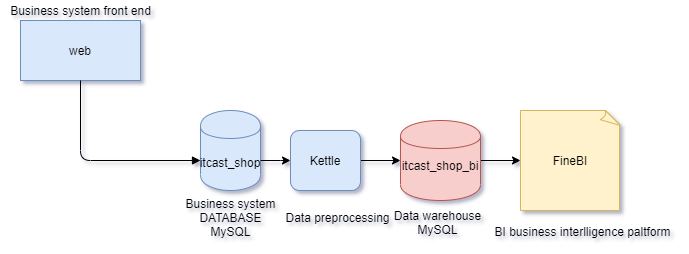

The diagram above was exported from draw.io. Its source (the exported page's mxGraphModel, read from the mxfile embedded in the PNG):
<mxGraphModel dx="1422" dy="762" grid="1" gridSize="10" guides="1" tooltips="1" connect="1" arrows="1" fold="1" page="1" pageScale="1" pageWidth="827" pageHeight="1169" background="none" math="0" shadow="1">
  <root>
    <mxCell id="0" />
    <mxCell id="1" parent="0" />
    <mxCell id="mXnhn6yZSFuYxTh92sPj-1" value="&lt;span class=&quot;fontstyle0&quot;&gt;itcast_shop&lt;/span&gt; &lt;br/&gt;" style="shape=cylinder;whiteSpace=wrap;html=1;boundedLbl=1;backgroundOutline=1;fillColor=#dae8fc;strokeColor=#6c8ebf;" vertex="1" parent="1">
      <mxGeometry x="360" y="350" width="60" height="80" as="geometry" />
    </mxCell>
    <mxCell id="mXnhn6yZSFuYxTh92sPj-3" value="web" style="rounded=0;whiteSpace=wrap;html=1;fillColor=#dae8fc;strokeColor=#6c8ebf;" vertex="1" parent="1">
      <mxGeometry x="180" y="260" width="120" height="60" as="geometry" />
    </mxCell>
    <mxCell id="mXnhn6yZSFuYxTh92sPj-7" value="" style="endArrow=block;endFill=1;endSize=6;html=1;exitX=0.5;exitY=1;exitDx=0;exitDy=0;" edge="1" parent="1" source="mXnhn6yZSFuYxTh92sPj-3">
      <mxGeometry width="100" relative="1" as="geometry">
        <mxPoint x="260" y="389.5" as="sourcePoint" />
        <mxPoint x="360" y="400" as="targetPoint" />
        <Array as="points">
          <mxPoint x="240" y="400" />
        </Array>
      </mxGeometry>
    </mxCell>
    <mxCell id="mXnhn6yZSFuYxTh92sPj-9" value="" style="endArrow=classic;html=1;exitX=1;exitY=0.625;exitDx=0;exitDy=0;exitPerimeter=0;" edge="1" parent="1" source="mXnhn6yZSFuYxTh92sPj-1">
      <mxGeometry width="50" height="50" relative="1" as="geometry">
        <mxPoint x="390" y="420" as="sourcePoint" />
        <mxPoint x="450" y="400" as="targetPoint" />
        <Array as="points">
          <mxPoint x="450" y="400" />
        </Array>
      </mxGeometry>
    </mxCell>
    <mxCell id="mXnhn6yZSFuYxTh92sPj-13" value="" style="edgeStyle=orthogonalEdgeStyle;rounded=0;orthogonalLoop=1;jettySize=auto;html=1;" edge="1" parent="1" source="mXnhn6yZSFuYxTh92sPj-10" target="mXnhn6yZSFuYxTh92sPj-12">
      <mxGeometry relative="1" as="geometry" />
    </mxCell>
    <mxCell id="mXnhn6yZSFuYxTh92sPj-10" value="Kettle" style="rounded=1;whiteSpace=wrap;html=1;fillColor=#dae8fc;strokeColor=#6c8ebf;" vertex="1" parent="1">
      <mxGeometry x="450" y="370" width="70" height="60" as="geometry" />
    </mxCell>
    <mxCell id="mXnhn6yZSFuYxTh92sPj-16" value="" style="edgeStyle=orthogonalEdgeStyle;rounded=0;orthogonalLoop=1;jettySize=auto;html=1;" edge="1" parent="1" source="mXnhn6yZSFuYxTh92sPj-12" target="mXnhn6yZSFuYxTh92sPj-14">
      <mxGeometry relative="1" as="geometry" />
    </mxCell>
    <mxCell id="mXnhn6yZSFuYxTh92sPj-12" value="&#10;&#10;&#10;&lt;span class=&quot;fontstyle0&quot;&gt;itcast_shop_bi&lt;/span&gt; &#10;&lt;br style=&quot;font-style: normal; font-variant: normal; font-weight: normal; letter-spacing: normal; line-height: normal; text-indent: 0px; text-transform: none; word-spacing: 0px;&quot;&gt;&#10;&#10;&#10;" style="shape=cylinder;whiteSpace=wrap;html=1;boundedLbl=1;backgroundOutline=1;fillColor=#f8cecc;strokeColor=#b85450;" vertex="1" parent="1">
      <mxGeometry x="560" y="360" width="80" height="80" as="geometry" />
    </mxCell>
    <mxCell id="mXnhn6yZSFuYxTh92sPj-14" value="FineBI" style="whiteSpace=wrap;html=1;shape=mxgraph.basic.document;fillColor=#fff2cc;strokeColor=#d6b656;" vertex="1" parent="1">
      <mxGeometry x="680" y="350" width="100" height="100" as="geometry" />
    </mxCell>
    <mxCell id="mXnhn6yZSFuYxTh92sPj-17" value="Business system front end" style="text;html=1;align=center;verticalAlign=middle;resizable=0;points=[];autosize=1;" vertex="1" parent="1">
      <mxGeometry x="160" y="240" width="160" height="20" as="geometry" />
    </mxCell>
    <mxCell id="mXnhn6yZSFuYxTh92sPj-20" value="Business system&lt;br&gt;DATABASE&lt;br&gt;MySQL" style="text;html=1;align=center;verticalAlign=middle;resizable=0;points=[];autosize=1;" vertex="1" parent="1">
      <mxGeometry x="335" y="432" width="110" height="50" as="geometry" />
    </mxCell>
    <mxCell id="mXnhn6yZSFuYxTh92sPj-21" value="Data preprocessing" style="text;html=1;align=center;verticalAlign=middle;resizable=0;points=[];autosize=1;" vertex="1" parent="1">
      <mxGeometry x="437" y="447" width="120" height="20" as="geometry" />
    </mxCell>
    <mxCell id="mXnhn6yZSFuYxTh92sPj-22" value="Data warehouse&lt;br&gt;MySQL" style="text;html=1;align=center;verticalAlign=middle;resizable=0;points=[];autosize=1;" vertex="1" parent="1">
      <mxGeometry x="547" y="447" width="100" height="30" as="geometry" />
    </mxCell>
    <mxCell id="mXnhn6yZSFuYxTh92sPj-23" value="BI business interlligence paltform" style="text;html=1;align=center;verticalAlign=middle;resizable=0;points=[];autosize=1;" vertex="1" parent="1">
      <mxGeometry x="647" y="461" width="190" height="20" as="geometry" />
    </mxCell>
  </root>
</mxGraphModel>